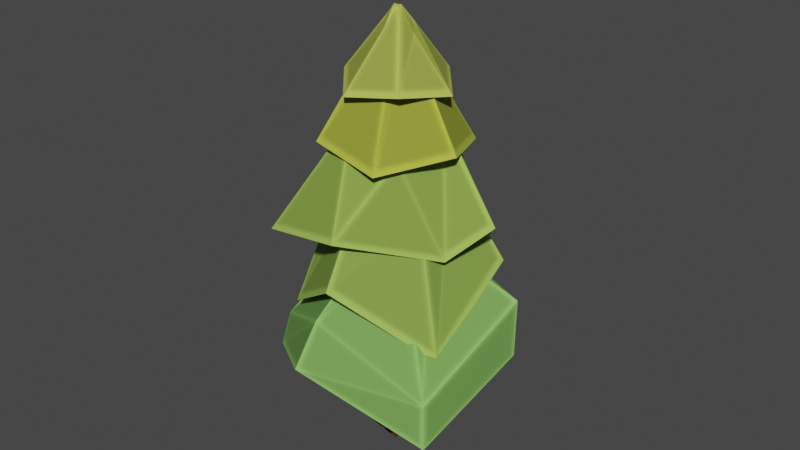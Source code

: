 # Source: tree222.blend  (saved by Blender 3.3.6; exported with 4.5.12 LTS)
import bpy
from mathutils import Matrix  # noqa: F401  (used for matrix-valued properties, if any)

bpy.ops.wm.read_factory_settings(use_empty=True)
scene = bpy.context.scene
scene.name = 'Scene'

# ---- collections
col_collection = bpy.data.collections.new('Collection'); scene.collection.children.link(col_collection)
col_low_poly_pine_tree = bpy.data.collections.new('Low Poly Pine Tree'); col_collection.children.link(col_low_poly_pine_tree)

# ---- materials (node trees are filled in below, after node groups)
mat_bark = bpy.data.materials.new('bark')
mat_bark.use_transparent_shadow = False
mat_bf_wood = bpy.data.materials.new('bf_wood')
mat_bf_wood.use_transparent_shadow = False

# ---- material node trees
mat_bark.use_nodes = True; mat_bark.node_tree.nodes.clear()
_N = mat_bark.node_tree.nodes; _L = mat_bark.node_tree.links
n0 = _N.new('ShaderNodeOutputMaterial'); n0.name = 'Material Output'; n0.location = (1722, 300)
n1 = _N.new('ShaderNodeValToRGB'); n1.name = 'ColorRamp'; n1.location = (505, 352)
while len(n1.color_ramp.elements) > 1: n1.color_ramp.elements.remove(n1.color_ramp.elements[-1])
n1.color_ramp.elements[0].position = 0.9672; n1.color_ramp.elements[0].color = (1.0, 1.0, 1.0, 1.0)
_e = n1.color_ramp.elements.new(1.0); _e.color = (0.0, 0.0, 0.0, 1.0)
n2 = _N.new('ShaderNodeVectorMath'); n2.name = 'Vector Math'; n2.location = (332, 352)
n2.operation = 'DOT_PRODUCT'
n3 = _N.new('ShaderNodeBevel'); n3.name = 'Bevel'; n3.location = (150, 354)
n3.samples = 8
n3.inputs[0].default_value = 0.1
n4 = _N.new('ShaderNodeNewGeometry'); n4.name = 'Geometry'; n4.location = (-65, 231)
n5 = _N.new('ShaderNodeHueSaturation'); n5.name = 'Hue Saturation Value'; n5.location = (1175, 297)
n5.inputs[2].default_value = 0.4
n6 = _N.new('ShaderNodeBump'); n6.name = 'Bump'; n6.location = (1180, 82)
n6.inputs[0].default_value = 0.1
n6.inputs[1].default_value = 1.0
n6.inputs[2].default_value = 1.0
n7 = _N.new('ShaderNodeBsdfPrincipled'); n7.name = 'Principled BSDF'; n7.location = (1380, 296)
n7.distribution = 'GGX'
n7.subsurface_method = 'BURLEY'
n7.inputs[2].default_value = 0.9
n7.inputs[3].default_value = 1.45
n7.inputs[13].default_value = 0.2
n7.inputs[27].default_value = (0.0, 0.0, 0.0, 1.0)
n7.inputs[28].default_value = 1.0
n8 = _N.new('ShaderNodeObjectInfo'); n8.name = 'Object Info'; n8.location = (316, 88)
n9 = _N.new('ShaderNodeValToRGB'); n9.name = 'ColorRamp.001'; n9.location = (495, 86)
n9.color_ramp.interpolation = 'CONSTANT'
while len(n9.color_ramp.elements) > 1: n9.color_ramp.elements.remove(n9.color_ramp.elements[-1])
n9.color_ramp.elements[0].position = 0.0; n9.color_ramp.elements[0].color = (0.5201, 1.0, 0.1668, 1.0)
_e = n9.color_ramp.elements.new(0.3818); _e.color = (0.8972, 1.0, 0.1672, 1.0)
_e = n9.color_ramp.elements.new(0.7409); _e.color = (1.0, 0.6678, 0.06081, 1.0)
n10 = _N.new('ShaderNodeMix'); n10.name = 'Mix'; n10.location = (834, 309)
n10.data_type = 'RGBA'
n10.blend_type = 'MULTIPLY'
n10.inputs[0].default_value = 0.4
n10.inputs[6].default_value = (0.2735, 0.1542, 0.0757, 1.0)
_L.new(n2.outputs[1], n1.inputs[0])
_L.new(n3.outputs[0], n2.inputs[0])
_L.new(n4.outputs[1], n2.inputs[1])
_L.new(n1.outputs[0], n10.inputs[7])
_L.new(n4.outputs[1], n3.inputs[1])
_L.new(n10.outputs[2], n5.inputs[4])
_L.new(n10.outputs[2], n6.inputs[3])
_L.new(n7.outputs[0], n0.inputs[0])
_L.new(n5.outputs[0], n7.inputs[0])
_L.new(n8.outputs[5], n9.inputs[0])
n0.is_active_output = True
mat_bf_wood.use_nodes = True; mat_bf_wood.node_tree.nodes.clear()
_N = mat_bf_wood.node_tree.nodes; _L = mat_bf_wood.node_tree.links
n0 = _N.new('ShaderNodeOutputMaterial'); n0.name = 'Material Output'; n0.location = (1722, 300)
n1 = _N.new('ShaderNodeValToRGB'); n1.name = 'ColorRamp'; n1.location = (505, 352)
while len(n1.color_ramp.elements) > 1: n1.color_ramp.elements.remove(n1.color_ramp.elements[-1])
n1.color_ramp.elements[0].position = 0.9672; n1.color_ramp.elements[0].color = (1.0, 1.0, 1.0, 1.0)
_e = n1.color_ramp.elements.new(1.0); _e.color = (0.0, 0.0, 0.0, 1.0)
n2 = _N.new('ShaderNodeVectorMath'); n2.name = 'Vector Math'; n2.location = (332, 352)
n2.operation = 'DOT_PRODUCT'
n3 = _N.new('ShaderNodeBevel'); n3.name = 'Bevel'; n3.location = (150, 354)
n3.samples = 8
n3.inputs[0].default_value = 0.1
n4 = _N.new('ShaderNodeNewGeometry'); n4.name = 'Geometry'; n4.location = (-65, 231)
n5 = _N.new('ShaderNodeObjectInfo'); n5.name = 'Object Info'; n5.location = (327, -78)
n6 = _N.new('ShaderNodeHueSaturation'); n6.name = 'Hue Saturation Value'; n6.location = (1175, 297)
n6.inputs[2].default_value = 0.6
n7 = _N.new('ShaderNodeBump'); n7.name = 'Bump'; n7.location = (1180, 82)
n7.inputs[0].default_value = 0.1
n7.inputs[1].default_value = 1.0
n7.inputs[2].default_value = 1.0
n8 = _N.new('ShaderNodeBsdfPrincipled'); n8.name = 'Principled BSDF'; n8.location = (1380, 296)
n8.distribution = 'GGX'
n8.subsurface_method = 'BURLEY'
n8.inputs[2].default_value = 0.9
n8.inputs[3].default_value = 1.45
n8.inputs[13].default_value = 0.2
n8.inputs[27].default_value = (0.0, 0.0, 0.0, 1.0)
n8.inputs[28].default_value = 1.0
n9 = _N.new('ShaderNodeMix'); n9.name = 'Mix'; n9.location = (834, 309)
n9.data_type = 'RGBA'
n9.blend_type = 'MULTIPLY'
n9.inputs[0].default_value = 0.4
n10 = _N.new('ShaderNodeValToRGB'); n10.name = 'ColorRamp.001'; n10.location = (507, -80)
n10.color_ramp.interpolation = 'EASE'
while len(n10.color_ramp.elements) > 1: n10.color_ramp.elements.remove(n10.color_ramp.elements[-1])
n10.color_ramp.elements[0].position = 0.0; n10.color_ramp.elements[0].color = (0.5201, 1.0, 0.1668, 1.0)
_e = n10.color_ramp.elements.new(0.2136); _e.color = (0.8972, 1.0, 0.1672, 1.0)
_e = n10.color_ramp.elements.new(0.4659); _e.color = (0.3979, 1.0, 0.2372, 1.0)
_e = n10.color_ramp.elements.new(0.7409); _e.color = (1.0, 0.8394, 0.02487, 1.0)
_L.new(n2.outputs[1], n1.inputs[0])
_L.new(n3.outputs[0], n2.inputs[0])
_L.new(n4.outputs[1], n2.inputs[1])
_L.new(n1.outputs[0], n9.inputs[7])
_L.new(n4.outputs[1], n3.inputs[1])
_L.new(n9.outputs[2], n6.inputs[4])
_L.new(n9.outputs[2], n7.inputs[3])
_L.new(n8.outputs[0], n0.inputs[0])
_L.new(n6.outputs[0], n8.inputs[0])
_L.new(n5.outputs[5], n10.inputs[0])
_L.new(n10.outputs[0], n9.inputs[6])
n0.is_active_output = True

# ---- world
world_world = bpy.data.worlds.new('World'); scene.world = world_world
world_world.use_nodes = True; world_world.node_tree.nodes.clear()
_N = world_world.node_tree.nodes; _L = world_world.node_tree.links
n0 = _N.new('ShaderNodeOutputWorld'); n0.name = 'World Output'; n0.location = (300, 300)
n1 = _N.new('ShaderNodeBackground'); n1.name = 'Background'; n1.location = (10, 300)
n1.inputs[0].default_value = (0.05088, 0.05088, 0.05088, 1.0)
_L.new(n1.outputs[0], n0.inputs[0])
n0.is_active_output = True
world_world.color = (0.05088, 0.05088, 0.05088)
world_world.use_sun_shadow = False
world_world.sun_shadow_jitter_overblur = 0.0

# ---- meshes
me_cube_006 = bpy.data.meshes.new('Cube.006')
me_cube_006.from_pydata([(0.0, 0.0, 0.0), (0.0, 0.0, 2.104), (-0.04374, 2.22e-08, -0.1652)], [(0, 1), (2, 0)], [])
_uv = me_cube_006.uv_layers.new(name='UVMap')
_uv.uv.foreach_set('vector', [])
me_cube_006.materials.append(mat_bark)
me_cube_006.update()
me_circle_004 = bpy.data.meshes.new('Circle.004')
me_circle_004.from_pydata([(0.03046, 0.3094, 0.1124), (-0.1858, 0.1781, 0.255), (-0.3048, -0.1195, 0.1624), (0.01533, -0.183, 0.3293), (0.2552, -0.09407, 0.1954), (0.2309, 0.1724, 0.2822), (-0.03887, 0.04991, 0.4713), (0.01925, 0.09792, 0.4426), (-0.05603, -0.02618, 0.459), (0.01537, -0.04746, 0.4914), (0.08947, -0.02816, 0.4685), (0.07351, 0.04839, 0.4787), (0.0, 1.0, -0.688), (-0.866, 0.5, -0.5557), (-0.866, -0.5, -0.688), (0.0, -1.0, -0.5557), (0.866, -0.5, -0.688), (0.866, 0.5, -0.5557), (-0.1579, 0.09115, -0.5832), (0.0, 0.1823, -0.5832), (-0.1579, -0.09115, -0.5832), (0.0, -0.1823, -0.5832), (0.1579, -0.09115, -0.5832), (0.1579, 0.09115, -0.5832)], [], [(6, 8, 9, 10, 11, 7), (6, 7, 0, 1), (8, 6, 1, 2), (9, 8, 2, 3), (10, 9, 3, 4), (11, 10, 4, 5), (7, 11, 5, 0), (18, 19, 23, 22, 21, 20), (18, 13, 12, 19), (20, 14, 13, 18), (21, 15, 14, 20), (22, 16, 15, 21), (23, 17, 16, 22), (19, 12, 17, 23), (1, 0, 12, 13), (2, 1, 13, 14), (3, 2, 14, 15), (4, 3, 15, 16), (5, 4, 16, 17), (0, 5, 17, 12)])
_uv = me_circle_004.uv_layers.new(name='UVMap')
_uv.uv.foreach_set('vector', [0.0, 0.0, 0.0, 0.0, 0.0, 0.0, 0.0, 0.0, 0.0, 0.0, 0.0, 0.0, 0.0, 0.0, 0.0, 0.0, 0.0, 0.0, 0.0, 0.0, 0.0, 0.0, 0.0, 0.0, 0.0, 0.0, 0.0, 0.0, 0.0, 0.0, 0.0, 0.0, 0.0, 0.0, 0.0, 0.0, 0.0, 0.0, 0.0, 0.0, 0.0, 0.0, 0.0, 0.0, 0.0, 0.0, 0.0, 0.0, 0.0, 0.0, 0.0, 0.0, 0.0, 0.0, 0.0, 0.0, 0.0, 0.0, 0.0, 0.0, 0.0, 0.0, 0.0, 0.0, 0.0, 0.0, 0.0, 0.0, 0.0, 0.0, 0.0, 0.0, 0.0, 0.0, 0.0, 0.0, 0.0, 0.0, 0.0, 0.0, 0.0, 0.0, 0.0, 0.0, 0.0, 0.0, 0.0, 0.0, 0.0, 0.0, 0.0, 0.0, 0.0, 0.0, 0.0, 0.0, 0.0, 0.0, 0.0, 0.0, 0.0, 0.0, 0.0, 0.0, 0.0, 0.0, 0.0, 0.0, 0.0, 0.0, 0.0, 0.0, 0.0, 0.0, 0.0, 0.0, 0.0, 0.0, 0.0, 0.0, 0.0, 0.0, 0.0, 0.0, 0.0, 0.0, 0.0, 0.0, 0.0, 0.0, 0.0, 0.0, 0.0, 0.0, 0.0, 0.0, 0.0, 0.0, 0.0, 0.0, 0.0, 0.0, 0.0, 0.0, 0.0, 0.0, 0.0, 0.0, 0.0, 0.0, 0.0, 0.0, 0.0, 0.0, 0.0, 0.0, 0.0, 0.0, 0.0, 0.0, 0.0, 0.0, 0.0, 0.0, 0.0, 0.0, 0.0, 0.0])
me_circle_004.materials.append(mat_bf_wood)
me_circle_004.update()
me_circle_003 = bpy.data.meshes.new('Circle.003')
me_circle_003.from_pydata([(2.409e-09, 0.2203, 0.4895), (-0.1707, 0.09857, 0.5979), (-0.1908, -0.1101, 0.4895), (2.328e-09, -0.1971, 0.5979), (0.1908, -0.1101, 0.4895), (0.1707, 0.09857, 0.5979), (-0.05626, 0.03248, 0.7123), (4.095e-09, 0.08412, 0.6882), (-0.07285, -0.04206, 0.6882), (3.425e-09, -0.06497, 0.7123), (0.07285, -0.04206, 0.6882), (0.05626, 0.03248, 0.7123), (0.0, 1.0, -0.688), (-0.866, 0.5, -0.5557), (-0.866, -0.5, -0.688), (0.0, -1.0, -0.5557), (0.866, -0.5, -0.688), (0.866, 0.5, -0.5557), (-0.1579, 0.09115, -0.5832), (0.0, 0.1823, -0.5832), (-0.1579, -0.09115, -0.5832), (0.0, -0.1823, -0.5832), (0.1579, -0.09115, -0.5832), (0.1579, 0.09115, -0.5832)], [], [(6, 8, 9, 10, 11, 7), (6, 7, 0, 1), (8, 6, 1, 2), (9, 8, 2, 3), (10, 9, 3, 4), (11, 10, 4, 5), (7, 11, 5, 0), (18, 19, 23, 22, 21, 20), (18, 13, 12, 19), (20, 14, 13, 18), (21, 15, 14, 20), (22, 16, 15, 21), (23, 17, 16, 22), (19, 12, 17, 23), (1, 0, 12, 13), (2, 1, 13, 14), (3, 2, 14, 15), (4, 3, 15, 16), (5, 4, 16, 17), (0, 5, 17, 12)])
_uv = me_circle_003.uv_layers.new(name='UVMap')
_uv.uv.foreach_set('vector', [0.0, 0.0, 0.0, 0.0, 0.0, 0.0, 0.0, 0.0, 0.0, 0.0, 0.0, 0.0, 0.0, 0.0, 0.0, 0.0, 0.0, 0.0, 0.0, 0.0, 0.0, 0.0, 0.0, 0.0, 0.0, 0.0, 0.0, 0.0, 0.0, 0.0, 0.0, 0.0, 0.0, 0.0, 0.0, 0.0, 0.0, 0.0, 0.0, 0.0, 0.0, 0.0, 0.0, 0.0, 0.0, 0.0, 0.0, 0.0, 0.0, 0.0, 0.0, 0.0, 0.0, 0.0, 0.0, 0.0, 0.0, 0.0, 0.0, 0.0, 0.0, 0.0, 0.0, 0.0, 0.0, 0.0, 0.0, 0.0, 0.0, 0.0, 0.0, 0.0, 0.0, 0.0, 0.0, 0.0, 0.0, 0.0, 0.0, 0.0, 0.0, 0.0, 0.0, 0.0, 0.0, 0.0, 0.0, 0.0, 0.0, 0.0, 0.0, 0.0, 0.0, 0.0, 0.0, 0.0, 0.0, 0.0, 0.0, 0.0, 0.0, 0.0, 0.0, 0.0, 0.0, 0.0, 0.0, 0.0, 0.0, 0.0, 0.0, 0.0, 0.0, 0.0, 0.0, 0.0, 0.0, 0.0, 0.0, 0.0, 0.0, 0.0, 0.0, 0.0, 0.0, 0.0, 0.0, 0.0, 0.0, 0.0, 0.0, 0.0, 0.0, 0.0, 0.0, 0.0, 0.0, 0.0, 0.0, 0.0, 0.0, 0.0, 0.0, 0.0, 0.0, 0.0, 0.0, 0.0, 0.0, 0.0, 0.0, 0.0, 0.0, 0.0, 0.0, 0.0, 0.0, 0.0, 0.0, 0.0, 0.0, 0.0, 0.0, 0.0, 0.0, 0.0, 0.0, 0.0])
me_circle_003.materials.append(mat_bf_wood)
me_circle_003.update()
me_circle_002 = bpy.data.meshes.new('Circle.002')
me_circle_002.from_pydata([(3.413e-09, 0.5484, 0.1693), (-0.3979, 0.2298, 0.4106), (-0.475, -0.2742, 0.1693), (3.413e-09, -0.4595, 0.4106), (0.475, -0.2742, 0.1693), (0.3979, 0.2298, 0.4106), (-0.1176, 0.0679, 0.5072), (5.915e-09, 0.2041, 0.4823), (-0.1767, -0.102, 0.4823), (3.413e-09, -0.1358, 0.5072), (0.1767, -0.102, 0.4823), (0.1176, 0.0679, 0.5072), (-0.563, 1.041, -0.6496), (-0.9417, 0.1154, -0.4414), (-0.3295, -0.6753, -0.6496), (0.0, -1.0, -0.4091), (0.866, -0.5, -0.9555), (0.866, 0.5, -0.4091), (-0.1314, 0.2256, -0.4847), (-0.06239, 0.3943, -0.4847), (-0.01983, 0.08145, -0.4847), (0.0, -0.1823, -0.5228), (0.1579, -0.09115, -0.5228), (0.1579, 0.09115, -0.5228)], [], [(6, 8, 9, 10, 11, 7), (6, 7, 0, 1), (8, 6, 1, 2), (9, 8, 2, 3), (10, 9, 3, 4), (11, 10, 4, 5), (7, 11, 5, 0), (18, 19, 23, 22, 21, 20), (18, 13, 12, 19), (20, 14, 13, 18), (21, 15, 14, 20), (22, 16, 15, 21), (23, 17, 16, 22), (19, 12, 17, 23), (1, 0, 12, 13), (2, 1, 13, 14), (3, 2, 14, 15), (4, 3, 15, 16), (5, 4, 16, 17), (0, 5, 17, 12)])
_uv = me_circle_002.uv_layers.new(name='UVMap')
_uv.uv.foreach_set('vector', [0.0, 0.0, 0.0, 0.0, 0.0, 0.0, 0.0, 0.0, 0.0, 0.0, 0.0, 0.0, 0.0, 0.0, 0.0, 0.0, 0.0, 0.0, 0.0, 0.0, 0.0, 0.0, 0.0, 0.0, 0.0, 0.0, 0.0, 0.0, 0.0, 0.0, 0.0, 0.0, 0.0, 0.0, 0.0, 0.0, 0.0, 0.0, 0.0, 0.0, 0.0, 0.0, 0.0, 0.0, 0.0, 0.0, 0.0, 0.0, 0.0, 0.0, 0.0, 0.0, 0.0, 0.0, 0.0, 0.0, 0.0, 0.0, 0.0, 0.0, 0.0, 0.0, 0.0, 0.0, 0.0, 0.0, 0.0, 0.0, 0.0, 0.0, 0.0, 0.0, 0.0, 0.0, 0.0, 0.0, 0.0, 0.0, 0.0, 0.0, 0.0, 0.0, 0.0, 0.0, 0.0, 0.0, 0.0, 0.0, 0.0, 0.0, 0.0, 0.0, 0.0, 0.0, 0.0, 0.0, 0.0, 0.0, 0.0, 0.0, 0.0, 0.0, 0.0, 0.0, 0.0, 0.0, 0.0, 0.0, 0.0, 0.0, 0.0, 0.0, 0.0, 0.0, 0.0, 0.0, 0.0, 0.0, 0.0, 0.0, 0.0, 0.0, 0.0, 0.0, 0.0, 0.0, 0.0, 0.0, 0.0, 0.0, 0.0, 0.0, 0.0, 0.0, 0.0, 0.0, 0.0, 0.0, 0.0, 0.0, 0.0, 0.0, 0.0, 0.0, 0.0, 0.0, 0.0, 0.0, 0.0, 0.0, 0.0, 0.0, 0.0, 0.0, 0.0, 0.0, 0.0, 0.0, 0.0, 0.0, 0.0, 0.0, 0.0, 0.0, 0.0, 0.0, 0.0, 0.0])
me_circle_002.materials.append(mat_bf_wood)
me_circle_002.update()
me_circle_001 = bpy.data.meshes.new('Circle.001')
me_circle_001.from_pydata([(3.413e-09, 0.5484, 0.1693), (-0.3979, 0.2298, 0.4106), (-0.475, -0.2742, 0.1693), (3.413e-09, -0.4595, 0.4106), (0.475, -0.2742, 0.1693), (0.3979, 0.2298, 0.4106), (-0.1176, 0.0679, 0.5072), (5.915e-09, 0.2041, 0.4823), (-0.1767, -0.102, 0.4823), (3.413e-09, -0.1358, 0.5072), (0.1767, -0.102, 0.4823), (0.1176, 0.0679, 0.5072), (0.0, 1.0, -0.9555), (-0.866, 0.5, -0.4091), (-0.866, -0.5, -0.9555), (0.0, -1.0, -0.4091), (0.866, -0.5, -0.9555), (0.866, 0.5, -0.4091), (-0.1579, 0.09115, -0.5228), (0.0, 0.1823, -0.5228), (-0.1579, -0.09115, -0.5228), (0.0, -0.1823, -0.5228), (0.1579, -0.09115, -0.5228), (0.1579, 0.09115, -0.5228)], [], [(6, 8, 9, 10, 11, 7), (6, 7, 0, 1), (8, 6, 1, 2), (9, 8, 2, 3), (10, 9, 3, 4), (11, 10, 4, 5), (7, 11, 5, 0), (18, 19, 23, 22, 21, 20), (18, 13, 12, 19), (20, 14, 13, 18), (21, 15, 14, 20), (22, 16, 15, 21), (23, 17, 16, 22), (19, 12, 17, 23), (1, 0, 12, 13), (2, 1, 13, 14), (3, 2, 14, 15), (4, 3, 15, 16), (5, 4, 16, 17), (0, 5, 17, 12)])
_uv = me_circle_001.uv_layers.new(name='UVMap')
_uv.uv.foreach_set('vector', [0.0, 0.0, 0.0, 0.0, 0.0, 0.0, 0.0, 0.0, 0.0, 0.0, 0.0, 0.0, 0.0, 0.0, 0.0, 0.0, 0.0, 0.0, 0.0, 0.0, 0.0, 0.0, 0.0, 0.0, 0.0, 0.0, 0.0, 0.0, 0.0, 0.0, 0.0, 0.0, 0.0, 0.0, 0.0, 0.0, 0.0, 0.0, 0.0, 0.0, 0.0, 0.0, 0.0, 0.0, 0.0, 0.0, 0.0, 0.0, 0.0, 0.0, 0.0, 0.0, 0.0, 0.0, 0.0, 0.0, 0.0, 0.0, 0.0, 0.0, 0.0, 0.0, 0.0, 0.0, 0.0, 0.0, 0.0, 0.0, 0.0, 0.0, 0.0, 0.0, 0.0, 0.0, 0.0, 0.0, 0.0, 0.0, 0.0, 0.0, 0.0, 0.0, 0.0, 0.0, 0.0, 0.0, 0.0, 0.0, 0.0, 0.0, 0.0, 0.0, 0.0, 0.0, 0.0, 0.0, 0.0, 0.0, 0.0, 0.0, 0.0, 0.0, 0.0, 0.0, 0.0, 0.0, 0.0, 0.0, 0.0, 0.0, 0.0, 0.0, 0.0, 0.0, 0.0, 0.0, 0.0, 0.0, 0.0, 0.0, 0.0, 0.0, 0.0, 0.0, 0.0, 0.0, 0.0, 0.0, 0.0, 0.0, 0.0, 0.0, 0.0, 0.0, 0.0, 0.0, 0.0, 0.0, 0.0, 0.0, 0.0, 0.0, 0.0, 0.0, 0.0, 0.0, 0.0, 0.0, 0.0, 0.0, 0.0, 0.0, 0.0, 0.0, 0.0, 0.0, 0.0, 0.0, 0.0, 0.0, 0.0, 0.0, 0.0, 0.0, 0.0, 0.0, 0.0, 0.0])
me_circle_001.materials.append(mat_bf_wood)
me_circle_001.update()
me_circle = bpy.data.meshes.new('Circle')
me_circle.from_pydata([(-0.01169, 1.181, -0.5306), (-0.9494, 0.5482, -0.1675), (-1.013, -0.5848, -0.7585), (0.02176, -1.092, -0.1932), (0.9277, -0.6159, -0.5825), (0.7865, 0.537, -0.1884), (-0.2102, 0.1214, 0.1738), (2.064e-09, 0.2991, 0.1532), (-0.259, -0.1495, 0.1532), (0.0, -0.2428, 0.1738), (0.259, -0.1495, 0.1532), (0.2102, 0.1214, 0.1738), (0.0, 1.0, -0.8833), (-0.6807, 0.509, -0.752), (-0.866, -0.5, -0.8833), (0.05183, -0.9651, -0.696), (0.866, -0.5, -0.8833), (0.866, 0.5, -0.5456), (-0.1579, 0.09115, -0.7588), (0.0, 0.1823, -0.7588), (-0.1579, -0.09115, -0.7588), (0.0, -0.1823, -0.7588), (0.1579, -0.09115, -0.7588), (0.1579, 0.09115, -0.7588), (-0.006386, 1.222, -0.802), (-0.9248, 0.6021, -0.5132), (-1.047, -0.6012, -0.9332), (0.04401, -1.164, -0.4713), (1.015, -0.6279, -0.8122), (0.9825, 0.62, -0.458)], [], [(6, 8, 9, 10, 11, 7), (6, 7, 0, 1), (8, 6, 1, 2), (9, 8, 2, 3), (10, 9, 3, 4), (11, 10, 4, 5), (7, 11, 5, 0), (18, 19, 23, 22, 21, 20), (18, 13, 12, 19), (20, 14, 13, 18), (21, 15, 14, 20), (22, 16, 15, 21), (23, 17, 16, 22), (19, 12, 17, 23), (25, 24, 12, 13), (26, 25, 13, 14), (27, 26, 14, 15), (28, 27, 15, 16), (29, 28, 16, 17), (24, 29, 17, 12), (0, 5, 29, 24), (5, 4, 28, 29), (4, 3, 27, 28), (3, 2, 26, 27), (2, 1, 25, 26), (1, 0, 24, 25)])
_uv = me_circle.uv_layers.new(name='UVMap')
_uv.uv.foreach_set('vector', [0.0, 0.0, 0.0, 0.0, 0.0, 0.0, 0.0, 0.0, 0.0, 0.0, 0.0, 0.0, 0.0, 0.0, 0.0, 0.0, 0.0, 0.0, 0.0, 0.0, 0.0, 0.0, 0.0, 0.0, 0.0, 0.0, 0.0, 0.0, 0.0, 0.0, 0.0, 0.0, 0.0, 0.0, 0.0, 0.0, 0.0, 0.0, 0.0, 0.0, 0.0, 0.0, 0.0, 0.0, 0.0, 0.0, 0.0, 0.0, 0.0, 0.0, 0.0, 0.0, 0.0, 0.0, 0.0, 0.0, 0.0, 0.0, 0.0, 0.0, 0.0, 0.0, 0.0, 0.0, 0.0, 0.0, 0.0, 0.0, 0.0, 0.0, 0.0, 0.0, 0.0, 0.0, 0.0, 0.0, 0.0, 0.0, 0.0, 0.0, 0.0, 0.0, 0.0, 0.0, 0.0, 0.0, 0.0, 0.0, 0.0, 0.0, 0.0, 0.0, 0.0, 0.0, 0.0, 0.0, 0.0, 0.0, 0.0, 0.0, 0.0, 0.0, 0.0, 0.0, 0.0, 0.0, 0.0, 0.0, 0.0, 0.0, 0.0, 0.0, 0.0, 0.0, 0.0, 0.0, 0.0, 0.0, 0.0, 0.0, 0.0, 0.0, 0.0, 0.0, 0.0, 0.0, 0.0, 0.0, 0.0, 0.0, 0.0, 0.0, 0.0, 0.0, 0.0, 0.0, 0.0, 0.0, 0.0, 0.0, 0.0, 0.0, 0.0, 0.0, 0.0, 0.0, 0.0, 0.0, 0.0, 0.0, 0.0, 0.0, 0.0, 0.0, 0.0, 0.0, 0.0, 0.0, 0.0, 0.0, 0.0, 0.0, 0.0, 0.0, 0.0, 0.0, 0.0, 0.0, 0.0, 0.0, 0.0, 0.0, 0.0, 0.0, 0.0, 0.0, 0.0, 0.0, 0.0, 0.0, 0.0, 0.0, 0.0, 0.0, 0.0, 0.0, 0.0, 0.0, 0.0, 0.0, 0.0, 0.0, 0.0, 0.0, 0.0, 0.0, 0.0, 0.0, 0.0, 0.0, 0.0, 0.0, 0.0, 0.0, 0.0, 0.0, 0.0, 0.0, 0.0, 0.0, 0.0, 0.0, 0.0, 0.0, 0.0, 0.0])
me_circle.materials.append(mat_bf_wood)
me_circle.update()

# ---- objects
ob_low_poly_pine_tree = bpy.data.objects.new('Low Poly Pine Tree', None)
ob_cube_004 = bpy.data.objects.new('Cube.004', me_cube_006)
ob_circle_004 = bpy.data.objects.new('Circle.004', me_circle_004)
ob_circle_003 = bpy.data.objects.new('Circle.003', me_circle_003)
ob_circle_002 = bpy.data.objects.new('Circle.002', me_circle_002)
ob_circle_001 = bpy.data.objects.new('Circle.001', me_circle_001)
ob_circle = bpy.data.objects.new('Circle', me_circle)

# ---- transforms, parenting, visibility, modifiers, constraints
ob_low_poly_pine_tree.location = (0.1424, -0.02187, 0.0)
ob_low_poly_pine_tree.rotation_euler = (0.0, 0.0, 2.384e-07)
ob_low_poly_pine_tree.scale = (0.8803, 0.8803, 0.8803)
ob_cube_004.parent = ob_low_poly_pine_tree
ob_cube_004.matrix_parent_inverse = Matrix(((1.136, -0.0, 0.0, -0.0), (-0.0, 1.136, -0.0, 0.0), (0.0, -0.0, 1.136, -0.0), (-0.0, 0.0, -0.0, 1.0)))
ob_cube_004.location = (-0.008708, 0.0, 0.0)
_m = ob_cube_004.modifiers.new('Skin', 'SKIN')
ob_circle_004.parent = ob_low_poly_pine_tree
ob_circle_004.matrix_parent_inverse = Matrix(((1.136, -0.0, 0.0, -0.0), (-0.0, 1.136, -0.0, 0.0), (0.0, -0.0, 1.136, -0.0), (-0.0, 0.0, -0.0, 1.0)))
ob_circle_004.location = (-0.008708, 0.0, 3.411)
ob_circle_004.rotation_euler = (-0.001802, 0.0008962, -1.382)
ob_circle_004.scale = (0.5054, 0.5054, 0.5827)
ob_circle_003.parent = ob_low_poly_pine_tree
ob_circle_003.matrix_parent_inverse = Matrix(((1.136, -0.0, 0.0, -0.0), (-0.0, 1.136, -0.0, 0.0), (0.0, -0.0, 1.136, -0.0), (-0.0, 0.0, -0.0, 1.0)))
ob_circle_003.location = (-0.008708, 0.0, 3.026)
ob_circle_003.rotation_euler = (0.0, 0.0, -0.6416)
ob_circle_003.scale = (0.6836, 0.6836, 0.7882)
ob_circle_002.parent = ob_low_poly_pine_tree
ob_circle_002.matrix_parent_inverse = Matrix(((1.136, -0.0, 0.0, -0.0), (-0.0, 1.136, -0.0, 0.0), (0.0, -0.0, 1.136, -0.0), (-0.0, 0.0, -0.0, 1.0)))
ob_circle_002.location = (-0.008708, 0.0, 2.383)
ob_circle_002.rotation_euler = (0.0, -0.0, 1.74)
ob_circle_002.scale = (0.9268, 0.9268, 1.069)
ob_circle_001.parent = ob_low_poly_pine_tree
ob_circle_001.matrix_parent_inverse = Matrix(((1.136, -0.0, 0.0, -0.0), (-0.0, 1.136, -0.0, 0.0), (0.0, -0.0, 1.136, -0.0), (-0.0, 0.0, -0.0, 1.0)))
ob_circle_001.location = (-0.008708, 0.0, 1.915)
ob_circle_001.rotation_euler = (0.0, -0.0, 0.00973)
ob_circle_001.scale = (0.9268, 0.9268, 1.069)
ob_circle.parent = ob_low_poly_pine_tree
ob_circle.matrix_parent_inverse = Matrix(((1.136, -0.0, 0.0, -0.0), (-0.0, 1.136, -0.0, 0.0), (0.0, -0.0, 1.136, -0.0), (-0.0, 0.0, -0.0, 1.0)))
ob_circle.location = (-0.008708, 0.0, 1.454)
ob_circle.rotation_euler = (0.0, 0.0, -2.276)
ob_circle.scale = (1.0, 1.0, 1.494)

# ---- collection membership
col_low_poly_pine_tree.objects.link(ob_low_poly_pine_tree)
col_low_poly_pine_tree.objects.link(ob_cube_004)
col_low_poly_pine_tree.objects.link(ob_circle_004)
col_low_poly_pine_tree.objects.link(ob_circle_003)
col_low_poly_pine_tree.objects.link(ob_circle_002)
col_low_poly_pine_tree.objects.link(ob_circle_001)
col_low_poly_pine_tree.objects.link(ob_circle)

# ---- scene / render settings (as saved in the file)
scene.frame_start = 1; scene.frame_end = 250; scene.frame_set(1)
scene.render.engine = 'BLENDER_EEVEE_NEXT'
scene.cycles.sampling_pattern = 'TABULATED_SOBOL'
scene.cycles.use_light_tree = False
scene.view_settings.view_transform = 'Filmic'
bpy.context.view_layer.update()

# ---- added for rendering (the .blend has no active camera and no usable light): camera, sun
cam_auto = bpy.data.cameras.new('AutoCamera')
cam_auto.lens = 50.0
cam_auto.sensor_width = 36.0
cam_auto.clip_end = 1000.0
ob_auto_camera = bpy.data.objects.new('AutoCamera', cam_auto)
scene.collection.objects.link(ob_auto_camera)
ob_auto_camera.location = (5.62413, -6.57851, 6.11946)
ob_auto_camera.rotation_euler = (1.09748, -7.21219e-08, 0.694738)
scene.camera = ob_auto_camera
light_auto_sun = bpy.data.lights.new('AutoSun', 'SUN')
light_auto_sun.energy = 3.0
light_auto_sun.angle = 0.0523599
ob_auto_sun = bpy.data.objects.new('AutoSun', light_auto_sun)
scene.collection.objects.link(ob_auto_sun)
ob_auto_sun.rotation_euler = (0.872665, 0.174533, 0.523599)
bpy.context.view_layer.update()
